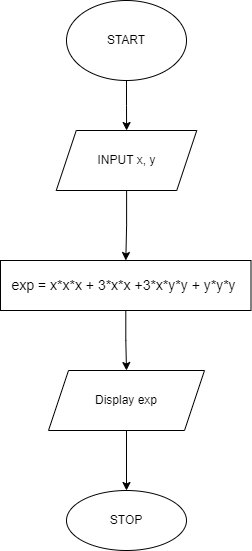

The diagram above was exported from draw.io. Its source (the exported page's mxGraphModel, read from the mxfile embedded in the PNG):
<mxGraphModel dx="488" dy="597" grid="1" gridSize="10" guides="1" tooltips="1" connect="1" arrows="1" fold="1" page="1" pageScale="1" pageWidth="827" pageHeight="1169" math="0" shadow="0">
  <root>
    <mxCell id="0" />
    <mxCell id="1" parent="0" />
    <mxCell id="0lpuVzRc7zpPl3tkmNcs-3" value="" style="edgeStyle=orthogonalEdgeStyle;rounded=0;orthogonalLoop=1;jettySize=auto;html=1;" edge="1" parent="1" source="0lpuVzRc7zpPl3tkmNcs-1" target="0lpuVzRc7zpPl3tkmNcs-2">
      <mxGeometry relative="1" as="geometry" />
    </mxCell>
    <mxCell id="0lpuVzRc7zpPl3tkmNcs-1" value="START" style="ellipse;whiteSpace=wrap;html=1;" vertex="1" parent="1">
      <mxGeometry x="354" y="30" width="120" height="80" as="geometry" />
    </mxCell>
    <mxCell id="0lpuVzRc7zpPl3tkmNcs-5" value="" style="edgeStyle=orthogonalEdgeStyle;rounded=0;orthogonalLoop=1;jettySize=auto;html=1;" edge="1" parent="1" source="0lpuVzRc7zpPl3tkmNcs-2" target="0lpuVzRc7zpPl3tkmNcs-4">
      <mxGeometry relative="1" as="geometry" />
    </mxCell>
    <mxCell id="0lpuVzRc7zpPl3tkmNcs-2" value="INPUT x, y" style="shape=parallelogram;perimeter=parallelogramPerimeter;whiteSpace=wrap;html=1;fixedSize=1;" vertex="1" parent="1">
      <mxGeometry x="343.75" y="160" width="140.5" height="60" as="geometry" />
    </mxCell>
    <mxCell id="0lpuVzRc7zpPl3tkmNcs-7" value="" style="edgeStyle=orthogonalEdgeStyle;rounded=0;orthogonalLoop=1;jettySize=auto;html=1;" edge="1" parent="1" source="0lpuVzRc7zpPl3tkmNcs-4" target="0lpuVzRc7zpPl3tkmNcs-6">
      <mxGeometry relative="1" as="geometry" />
    </mxCell>
    <mxCell id="0lpuVzRc7zpPl3tkmNcs-4" value="&lt;font style=&quot;font-size: 14px&quot;&gt;exp = x*x*x + 3*x*x +3*x*y*y + y*y*y&amp;nbsp;&lt;/font&gt;" style="whiteSpace=wrap;html=1;" vertex="1" parent="1">
      <mxGeometry x="288" y="290" width="250.5" height="50" as="geometry" />
    </mxCell>
    <mxCell id="0lpuVzRc7zpPl3tkmNcs-9" value="" style="edgeStyle=orthogonalEdgeStyle;rounded=0;orthogonalLoop=1;jettySize=auto;html=1;" edge="1" parent="1" source="0lpuVzRc7zpPl3tkmNcs-6" target="0lpuVzRc7zpPl3tkmNcs-8">
      <mxGeometry relative="1" as="geometry" />
    </mxCell>
    <mxCell id="0lpuVzRc7zpPl3tkmNcs-6" value="Display exp" style="shape=parallelogram;perimeter=parallelogramPerimeter;whiteSpace=wrap;html=1;fixedSize=1;" vertex="1" parent="1">
      <mxGeometry x="336" y="400" width="156" height="60" as="geometry" />
    </mxCell>
    <mxCell id="0lpuVzRc7zpPl3tkmNcs-8" value="STOP" style="ellipse;whiteSpace=wrap;html=1;" vertex="1" parent="1">
      <mxGeometry x="354" y="520" width="120" height="60" as="geometry" />
    </mxCell>
  </root>
</mxGraphModel>